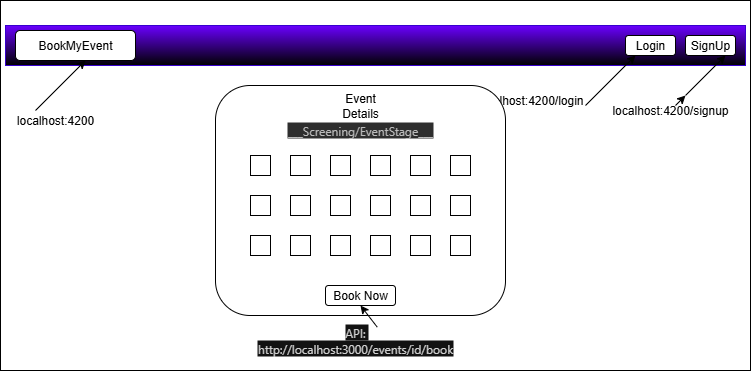

The diagram above was exported from draw.io. Its source (the exported page's mxGraphModel, read from the mxfile embedded in the PNG):
<mxGraphModel dx="786" dy="451" grid="1" gridSize="10" guides="1" tooltips="1" connect="1" arrows="1" fold="1" page="1" pageScale="1" pageWidth="827" pageHeight="1169" math="0" shadow="0">
  <root>
    <mxCell id="0" />
    <mxCell id="1" parent="0" />
    <mxCell id="TUaL1mSKlz_AOxKp6C8O-1" value="" style="rounded=0;whiteSpace=wrap;html=1;" vertex="1" parent="1">
      <mxGeometry x="35" y="55" width="750" height="370" as="geometry" />
    </mxCell>
    <mxCell id="TUaL1mSKlz_AOxKp6C8O-2" value="" style="rounded=0;whiteSpace=wrap;html=1;fillColor=#6a00ff;fontColor=#ffffff;strokeColor=#3700CC;gradientColor=light-dark(#000000,#330066);" vertex="1" parent="1">
      <mxGeometry x="40" y="80" width="740" height="40" as="geometry" />
    </mxCell>
    <mxCell id="TUaL1mSKlz_AOxKp6C8O-3" value="BookMyEvent" style="rounded=1;whiteSpace=wrap;html=1;" vertex="1" parent="1">
      <mxGeometry x="50" y="85" width="120" height="30" as="geometry" />
    </mxCell>
    <mxCell id="TUaL1mSKlz_AOxKp6C8O-4" value="Login" style="rounded=1;whiteSpace=wrap;html=1;" vertex="1" parent="1">
      <mxGeometry x="660" y="90" width="50" height="20" as="geometry" />
    </mxCell>
    <mxCell id="TUaL1mSKlz_AOxKp6C8O-5" value="SignUp" style="rounded=1;whiteSpace=wrap;html=1;" vertex="1" parent="1">
      <mxGeometry x="720" y="90" width="50" height="20" as="geometry" />
    </mxCell>
    <mxCell id="TUaL1mSKlz_AOxKp6C8O-7" value="" style="endArrow=classic;html=1;rounded=0;" edge="1" parent="1">
      <mxGeometry width="50" height="50" relative="1" as="geometry">
        <mxPoint x="70" y="165" as="sourcePoint" />
        <mxPoint x="120" y="115" as="targetPoint" />
      </mxGeometry>
    </mxCell>
    <mxCell id="TUaL1mSKlz_AOxKp6C8O-8" value="localhost:4200" style="text;html=1;align=center;verticalAlign=middle;whiteSpace=wrap;rounded=0;" vertex="1" parent="1">
      <mxGeometry x="40" y="160" width="100" height="30" as="geometry" />
    </mxCell>
    <mxCell id="TUaL1mSKlz_AOxKp6C8O-10" value="" style="endArrow=classic;html=1;rounded=0;" edge="1" parent="1">
      <mxGeometry width="50" height="50" relative="1" as="geometry">
        <mxPoint x="620" y="160" as="sourcePoint" />
        <mxPoint x="670" y="110" as="targetPoint" />
      </mxGeometry>
    </mxCell>
    <mxCell id="TUaL1mSKlz_AOxKp6C8O-11" value="" style="endArrow=classic;html=1;rounded=0;" edge="1" parent="1" source="TUaL1mSKlz_AOxKp6C8O-13">
      <mxGeometry width="50" height="50" relative="1" as="geometry">
        <mxPoint x="710" y="160" as="sourcePoint" />
        <mxPoint x="760" y="110" as="targetPoint" />
      </mxGeometry>
    </mxCell>
    <mxCell id="TUaL1mSKlz_AOxKp6C8O-12" value="localhost:4200/login" style="text;html=1;align=center;verticalAlign=middle;whiteSpace=wrap;rounded=0;" vertex="1" parent="1">
      <mxGeometry x="500" y="140" width="130" height="30" as="geometry" />
    </mxCell>
    <mxCell id="TUaL1mSKlz_AOxKp6C8O-14" value="" style="endArrow=classic;html=1;rounded=0;" edge="1" parent="1" target="TUaL1mSKlz_AOxKp6C8O-13">
      <mxGeometry width="50" height="50" relative="1" as="geometry">
        <mxPoint x="710" y="160" as="sourcePoint" />
        <mxPoint x="760" y="110" as="targetPoint" />
      </mxGeometry>
    </mxCell>
    <mxCell id="TUaL1mSKlz_AOxKp6C8O-13" value="localhost:4200/signup" style="text;html=1;align=center;verticalAlign=middle;whiteSpace=wrap;rounded=0;" vertex="1" parent="1">
      <mxGeometry x="640" y="150" width="130" height="30" as="geometry" />
    </mxCell>
    <mxCell id="TUaL1mSKlz_AOxKp6C8O-15" value="" style="rounded=1;whiteSpace=wrap;html=1;" vertex="1" parent="1">
      <mxGeometry x="250" y="140" width="290" height="230" as="geometry" />
    </mxCell>
    <mxCell id="TUaL1mSKlz_AOxKp6C8O-16" value="Event Details" style="text;html=1;align=center;verticalAlign=middle;whiteSpace=wrap;rounded=0;" vertex="1" parent="1">
      <mxGeometry x="365" y="150" width="60" height="20" as="geometry" />
    </mxCell>
    <mxCell id="TUaL1mSKlz_AOxKp6C8O-18" value="Book Now" style="rounded=1;whiteSpace=wrap;html=1;" vertex="1" parent="1">
      <mxGeometry x="360" y="340" width="70" height="20" as="geometry" />
    </mxCell>
    <mxCell id="TUaL1mSKlz_AOxKp6C8O-23" value="" style="endArrow=classic;html=1;rounded=0;exitX=0.621;exitY=0.056;exitDx=0;exitDy=0;exitPerimeter=0;entryX=0.5;entryY=1;entryDx=0;entryDy=0;" edge="1" parent="1" source="TUaL1mSKlz_AOxKp6C8O-24" target="TUaL1mSKlz_AOxKp6C8O-18">
      <mxGeometry width="50" height="50" relative="1" as="geometry">
        <mxPoint x="430" y="375" as="sourcePoint" />
        <mxPoint x="480" y="325" as="targetPoint" />
      </mxGeometry>
    </mxCell>
    <mxCell id="TUaL1mSKlz_AOxKp6C8O-24" value="&lt;span style=&quot;color: rgb(209, 209, 209); font-family: Inter, system-ui, -apple-system, BlinkMacSystemFont, &amp;quot;Segoe UI&amp;quot;, Roboto, Oxygen, Ubuntu, Cantarell, &amp;quot;Fira Sans&amp;quot;, &amp;quot;Droid Sans&amp;quot;, Helvetica, Arial, sans-serif; text-align: left; white-space-collapse: preserve; background-color: rgb(18, 18, 18);&quot;&gt;API: http://localhost:3000/events/id/book&lt;/span&gt;" style="text;html=1;align=center;verticalAlign=middle;whiteSpace=wrap;rounded=0;" vertex="1" parent="1">
      <mxGeometry x="300" y="380" width="180" height="30" as="geometry" />
    </mxCell>
    <mxCell id="TUaL1mSKlz_AOxKp6C8O-41" value="&lt;span style=&quot;color: rgba(0, 0, 0, 0); font-family: monospace; font-size: 0px; text-align: start; text-wrap-mode: nowrap;&quot;&gt;%3CmxGraphModel%3E%3Croot%3E%3CmxCell%20id%3D%220%22%2F%3E%3CmxCell%20id%3D%221%22%20parent%3D%220%22%2F%3E%3CmxCell%20id%3D%222%22%20value%3D%22%26lt%3Bspan%20style%3D%26quot%3Bcolor%3A%20rgb(209%2C%20209%2C%20209)%3B%20font-family%3A%20Inter%2C%20system-ui%2C%20-apple-system%2C%20BlinkMacSystemFont%2C%20%26amp%3Bquot%3BSegoe%20UI%26amp%3Bquot%3B%2C%20Roboto%2C%20Oxygen%2C%20Ubuntu%2C%20Cantarell%2C%20%26amp%3Bquot%3BFira%20Sans%26amp%3Bquot%3B%2C%20%26amp%3Bquot%3BDroid%20Sans%26amp%3Bquot%3B%2C%20Helvetica%2C%20Arial%2C%20sans-serif%3B%20text-align%3A%20left%3B%20white-space-collapse%3A%20preserve%3B%20background-color%3A%20rgb(18%2C%2018%2C%2018)%3B%26quot%3B%26gt%3BAPI%3A%20http%3A%2F%2Flocalhost%3A3000%2Fauth%2Flogin%26lt%3B%2Fspan%26gt%3B%22%20style%3D%22text%3Bhtml%3D1%3Balign%3Dcenter%3BverticalAlign%3Dmiddle%3BwhiteSpace%3Dwrap%3Brounded%3D0%3B%22%20vertex%3D%221%22%20parent%3D%221%22%3E%3CmxGeometry%20x%3D%22300%22%20y%3D%22380%22%20width%3D%22180%22%20height%3D%2230%22%20as%3D%22geometry%22%2F%3E%3C%2FmxCell%3E%3C%2Froot%3E%3C%2FmxGraphModel%3E&lt;/span&gt;&lt;span style=&quot;color: rgba(0, 0, 0, 0); font-family: monospace; font-size: 0px; text-align: start; text-wrap-mode: nowrap;&quot;&gt;%3CmxGraphModel%3E%3Croot%3E%3CmxCell%20id%3D%220%22%2F%3E%3CmxCell%20id%3D%221%22%20parent%3D%220%22%2F%3E%3CmxCell%20id%3D%222%22%20value%3D%22%26lt%3Bspan%20style%3D%26quot%3Bcolor%3A%20rgb(209%2C%20209%2C%20209)%3B%20font-family%3A%20Inter%2C%20system-ui%2C%20-apple-system%2C%20BlinkMacSystemFont%2C%20%26amp%3Bquot%3BSegoe%20UI%26amp%3Bquot%3B%2C%20Roboto%2C%20Oxygen%2C%20Ubuntu%2C%20Cantarell%2C%20%26amp%3Bquot%3BFira%20Sans%26amp%3Bquot%3B%2C%20%26amp%3Bquot%3BDroid%20Sans%26amp%3Bquot%3B%2C%20Helvetica%2C%20Arial%2C%20sans-serif%3B%20text-align%3A%20left%3B%20white-space-collapse%3A%20preserve%3B%20background-color%3A%20rgb(18%2C%2018%2C%2018)%3B%26quot%3B%26gt%3BAPI%3A%20http%3A%2F%2Flocalhost%3A3000%2Fauth%2Flogin%26lt%3B%2Fspan%26gt%3B%22%20style%3D%22text%3Bhtml%3D1%3Balign%3Dcenter%3BverticalAlign%3Dmiddle%3BwhiteSpace%3Dwrap%3Brounded%3D0%3B%22%20vertex%3D%221%22%20parent%3D%221%22%3E%3CmxGeometry%20x%3D%22300%22%20y%3D%22380%22%20width%3D%22180%22%20height%3D%2230%22%20as%3D%22geometry%22%2F%3E%3C%2FmxCell%3E%3C%2Froot%3E%3C%2FmxGraphModel%3E&lt;/span&gt;&lt;span style=&quot;color: rgba(0, 0, 0, 0); font-family: monospace; font-size: 0px; text-align: start; text-wrap-mode: nowrap;&quot;&gt;%3CmxGraphModel%3E%3Croot%3E%3CmxCell%20id%3D%220%22%2F%3E%3CmxCell%20id%3D%221%22%20parent%3D%220%22%2F%3E%3CmxCell%20id%3D%222%22%20value%3D%22%26lt%3Bspan%20style%3D%26quot%3Bcolor%3A%20rgb(209%2C%20209%2C%20209)%3B%20font-family%3A%20Inter%2C%20system-ui%2C%20-apple-system%2C%20BlinkMacSystemFont%2C%20%26amp%3Bquot%3BSegoe%20UI%26amp%3Bquot%3B%2C%20Roboto%2C%20Oxygen%2C%20Ubuntu%2C%20Cantarell%2C%20%26amp%3Bquot%3BFira%20Sans%26amp%3Bquot%3B%2C%20%26amp%3Bquot%3BDroid%20Sans%26amp%3Bquot%3B%2C%20Helvetica%2C%20Arial%2C%20sans-serif%3B%20text-align%3A%20left%3B%20white-space-collapse%3A%20preserve%3B%20background-color%3A%20rgb(18%2C%2018%2C%2018)%3B%26quot%3B%26gt%3BAPI%3A%20http%3A%2F%2Flocalhost%3A3000%2Fauth%2Flogin%26lt%3B%2Fspan%26gt%3B%22%20style%3D%22text%3Bhtml%3D1%3Balign%3Dcenter%3BverticalAlign%3Dmiddle%3BwhiteSpace%3Dwrap%3Brounded%3D0%3B%22%20vertex%3D%221%22%20parent%3D%221%22%3E%3CmxGeometry%20x%3D%22300%22%20y%3D%22380%22%20width%3D%22180%22%20height%3D%2230%22%20as%3D%22geometry%22%2F%3E%3C%2FmxCell%3E%3C%2Froot%3E%3C%2FmxGraphModel%3E&lt;/span&gt;" style="text;html=1;align=center;verticalAlign=middle;whiteSpace=wrap;rounded=0;" vertex="1" parent="1">
      <mxGeometry x="350" y="200" width="120" height="30" as="geometry" />
    </mxCell>
    <mxCell id="TUaL1mSKlz_AOxKp6C8O-42" value="&lt;span style=&quot;color: rgb(188, 188, 188); font-family: Inter, system-ui, -apple-system, BlinkMacSystemFont, &amp;quot;Segoe UI&amp;quot;, Roboto, Oxygen, Ubuntu, Cantarell, &amp;quot;Fira Sans&amp;quot;, &amp;quot;Droid Sans&amp;quot;, Helvetica, Arial, sans-serif; text-align: left; white-space-collapse: preserve; background-color: rgb(46, 46, 46);&quot;&gt;___Screening/EventStage___&lt;/span&gt;" style="text;html=1;align=center;verticalAlign=middle;whiteSpace=wrap;rounded=0;" vertex="1" parent="1">
      <mxGeometry x="305" y="170" width="180" height="30" as="geometry" />
    </mxCell>
    <mxCell id="TUaL1mSKlz_AOxKp6C8O-60" value="" style="whiteSpace=wrap;html=1;aspect=fixed;" vertex="1" parent="1">
      <mxGeometry x="285" y="250" width="20" height="20" as="geometry" />
    </mxCell>
    <mxCell id="TUaL1mSKlz_AOxKp6C8O-61" value="" style="whiteSpace=wrap;html=1;aspect=fixed;" vertex="1" parent="1">
      <mxGeometry x="325" y="250" width="20" height="20" as="geometry" />
    </mxCell>
    <mxCell id="TUaL1mSKlz_AOxKp6C8O-62" value="" style="whiteSpace=wrap;html=1;aspect=fixed;" vertex="1" parent="1">
      <mxGeometry x="365" y="250" width="20" height="20" as="geometry" />
    </mxCell>
    <mxCell id="TUaL1mSKlz_AOxKp6C8O-63" value="" style="whiteSpace=wrap;html=1;aspect=fixed;" vertex="1" parent="1">
      <mxGeometry x="405" y="250" width="20" height="20" as="geometry" />
    </mxCell>
    <mxCell id="TUaL1mSKlz_AOxKp6C8O-64" value="" style="whiteSpace=wrap;html=1;aspect=fixed;" vertex="1" parent="1">
      <mxGeometry x="445" y="250" width="20" height="20" as="geometry" />
    </mxCell>
    <mxCell id="TUaL1mSKlz_AOxKp6C8O-65" value="" style="whiteSpace=wrap;html=1;aspect=fixed;" vertex="1" parent="1">
      <mxGeometry x="485" y="250" width="20" height="20" as="geometry" />
    </mxCell>
    <mxCell id="TUaL1mSKlz_AOxKp6C8O-66" value="" style="whiteSpace=wrap;html=1;aspect=fixed;" vertex="1" parent="1">
      <mxGeometry x="285" y="210" width="20" height="20" as="geometry" />
    </mxCell>
    <mxCell id="TUaL1mSKlz_AOxKp6C8O-67" value="" style="whiteSpace=wrap;html=1;aspect=fixed;" vertex="1" parent="1">
      <mxGeometry x="325" y="210" width="20" height="20" as="geometry" />
    </mxCell>
    <mxCell id="TUaL1mSKlz_AOxKp6C8O-68" value="" style="whiteSpace=wrap;html=1;aspect=fixed;" vertex="1" parent="1">
      <mxGeometry x="365" y="210" width="20" height="20" as="geometry" />
    </mxCell>
    <mxCell id="TUaL1mSKlz_AOxKp6C8O-69" value="" style="whiteSpace=wrap;html=1;aspect=fixed;" vertex="1" parent="1">
      <mxGeometry x="405" y="210" width="20" height="20" as="geometry" />
    </mxCell>
    <mxCell id="TUaL1mSKlz_AOxKp6C8O-70" value="" style="whiteSpace=wrap;html=1;aspect=fixed;" vertex="1" parent="1">
      <mxGeometry x="445" y="210" width="20" height="20" as="geometry" />
    </mxCell>
    <mxCell id="TUaL1mSKlz_AOxKp6C8O-71" value="" style="whiteSpace=wrap;html=1;aspect=fixed;" vertex="1" parent="1">
      <mxGeometry x="485" y="210" width="20" height="20" as="geometry" />
    </mxCell>
    <mxCell id="TUaL1mSKlz_AOxKp6C8O-72" value="" style="whiteSpace=wrap;html=1;aspect=fixed;" vertex="1" parent="1">
      <mxGeometry x="285" y="290" width="20" height="20" as="geometry" />
    </mxCell>
    <mxCell id="TUaL1mSKlz_AOxKp6C8O-73" value="" style="whiteSpace=wrap;html=1;aspect=fixed;" vertex="1" parent="1">
      <mxGeometry x="325" y="290" width="20" height="20" as="geometry" />
    </mxCell>
    <mxCell id="TUaL1mSKlz_AOxKp6C8O-74" value="" style="whiteSpace=wrap;html=1;aspect=fixed;" vertex="1" parent="1">
      <mxGeometry x="365" y="290" width="20" height="20" as="geometry" />
    </mxCell>
    <mxCell id="TUaL1mSKlz_AOxKp6C8O-75" value="" style="whiteSpace=wrap;html=1;aspect=fixed;" vertex="1" parent="1">
      <mxGeometry x="405" y="290" width="20" height="20" as="geometry" />
    </mxCell>
    <mxCell id="TUaL1mSKlz_AOxKp6C8O-76" value="" style="whiteSpace=wrap;html=1;aspect=fixed;" vertex="1" parent="1">
      <mxGeometry x="445" y="290" width="20" height="20" as="geometry" />
    </mxCell>
    <mxCell id="TUaL1mSKlz_AOxKp6C8O-77" value="" style="whiteSpace=wrap;html=1;aspect=fixed;" vertex="1" parent="1">
      <mxGeometry x="485" y="290" width="20" height="20" as="geometry" />
    </mxCell>
  </root>
</mxGraphModel>